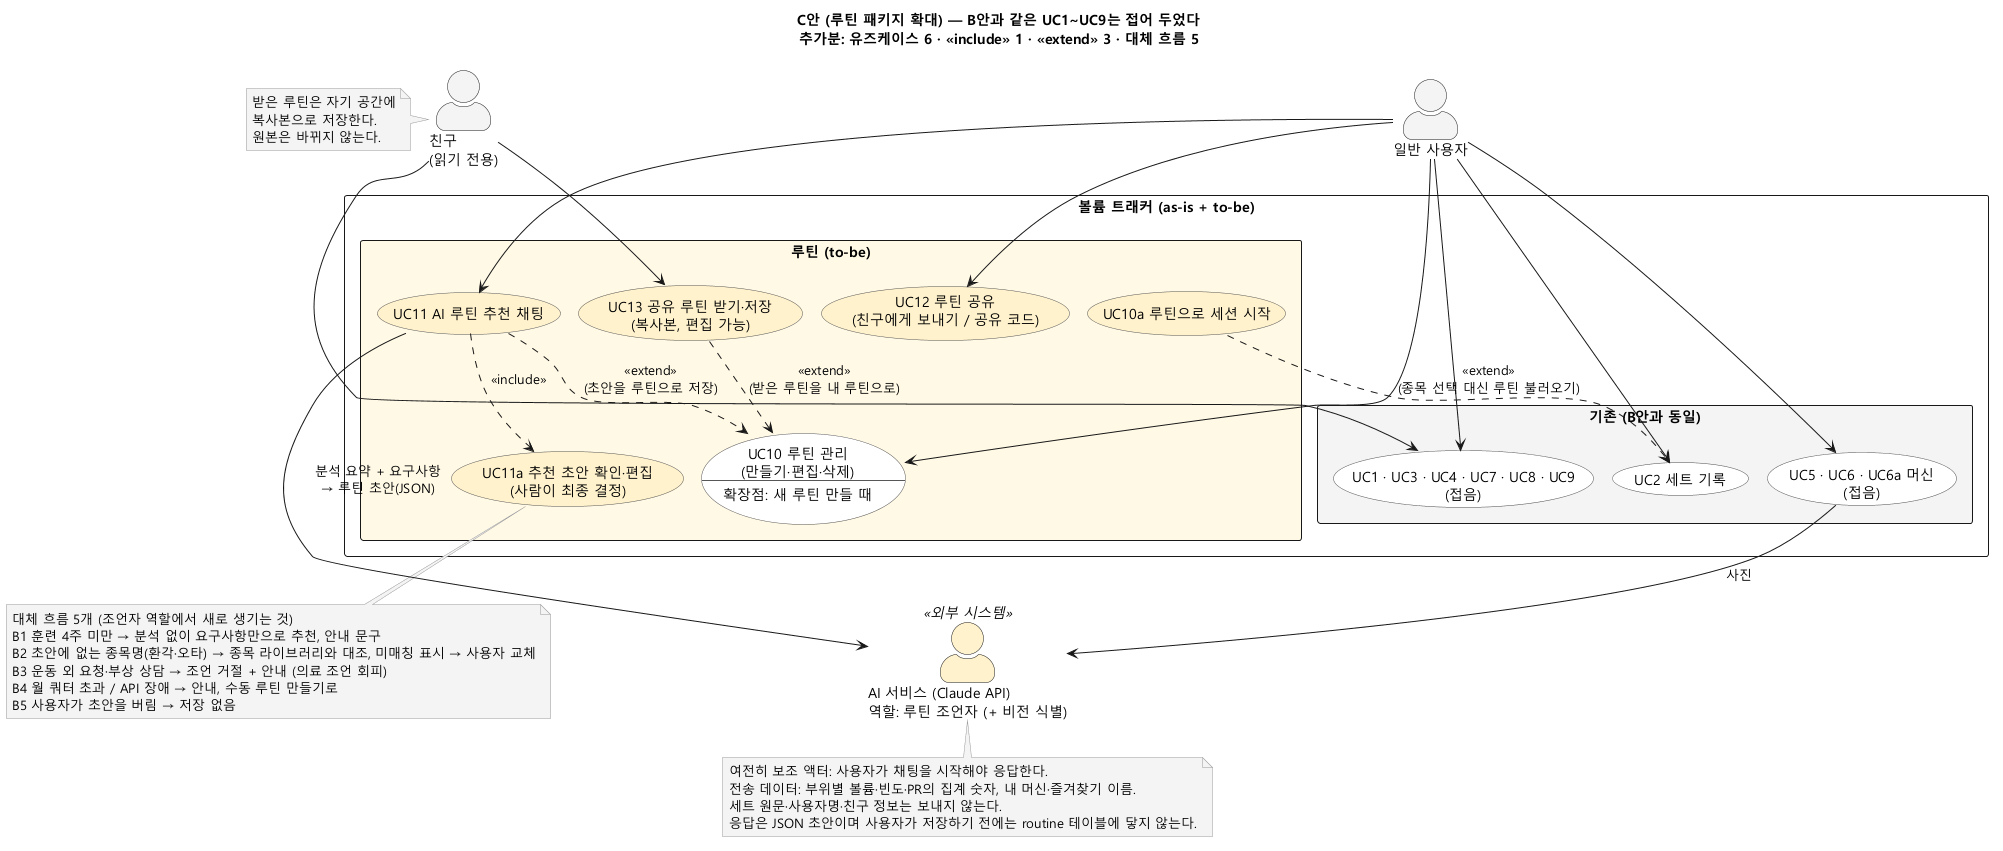

The diagram above was rendered by PlantUML. Its source (embedded in the PNG):
@startuml usecase-C-routine-focus
' C안 축약판 — 루틴 패키지만 펼치고, B안과 같은 UC1~UC9는 접었다. 발표 슬라이드용. 전체판은 usecase-C-with-llm-routine.puml.
!pragma layout smetana
skinparam defaultFontName "Malgun Gothic"
skinparam actorStyle awesome
skinparam usecase {
  BackgroundColor #FFFFFF
  BorderColor #555555
}
skinparam note {
  BackgroundColor #F4F4F4
  BorderColor #999999
}
skinparam packageStyle rectangle
top to bottom direction

title C안 (루틴 패키지 확대) — B안과 같은 UC1~UC9는 접어 두었다\n추가분: 유즈케이스 6 · «include» 1 · «extend» 3 · 대체 흐름 5

actor "일반 사용자" as user
actor "친구\n(읽기 전용)" as friend

rectangle "볼륨 트래커 (as-is + to-be)" {
  package "기존 (B안과 동일)" #F2F2F2 {
    usecase "UC2 세트 기록" as UC2
    usecase "UC1 · UC3 · UC4 · UC7 · UC8 · UC9\n(접음)" as UCx
    usecase "UC5 · UC6 · UC6a 머신\n(접음)" as UCm
  }
  package "루틴 (to-be)" #FFF9E6 {
    usecase UC10 as "UC10 루틴 관리
    (만들기·편집·삭제)
    --
    확장점: 새 루틴 만들 때"
    usecase "UC10a 루틴으로 세션 시작" as UC10a #FFF2CC
    usecase "UC11 AI 루틴 추천 채팅" as UC11 #FFF2CC
    usecase "UC11a 추천 초안 확인·편집\n(사람이 최종 결정)" as UC11a #FFF2CC
    usecase "UC12 루틴 공유\n(친구에게 보내기 / 공유 코드)" as UC12 #FFF2CC
    usecase "UC13 공유 루틴 받기·저장\n(복사본, 편집 가능)" as UC13 #FFF2CC
  }
}

actor "AI 서비스 (Claude API)\n역할: 루틴 조언자 (+ 비전 식별)" as ai <<외부 시스템>> #FFF2CC

user --> UC2
user --> UCx
user --> UCm
user --> UC10
user --> UC11
user --> UC12
friend --> UCx
friend --> UC13

UC10a ..> UC2 : <<extend>>\n(종목 선택 대신 루틴 불러오기)
UC11 ..> UC10 : <<extend>>\n(초안을 루틴으로 저장)
UC11 ..> UC11a : <<include>>
UC11 --> ai : 분석 요약 + 요구사항\n→ 루틴 초안(JSON)
UC13 ..> UC10 : <<extend>>\n(받은 루틴을 내 루틴으로)
UCm --> ai : 사진

note bottom of UC11a
  대체 흐름 5개 (조언자 역할에서 새로 생기는 것)
  B1 훈련 4주 미만 → 분석 없이 요구사항만으로 추천, 안내 문구
  B2 초안에 없는 종목명(환각·오타) → 종목 라이브러리와 대조, 미매칭 표시 → 사용자 교체
  B3 운동 외 요청·부상 상담 → 조언 거절 + 안내 (의료 조언 회피)
  B4 월 쿼터 초과 / API 장애 → 안내, 수동 루틴 만들기로
  B5 사용자가 초안을 버림 → 저장 없음
end note

note bottom of ai
  여전히 보조 액터: 사용자가 채팅을 시작해야 응답한다.
  전송 데이터: 부위별 볼륨·빈도·PR의 집계 숫자, 내 머신·즐겨찾기 이름.
  세트 원문·사용자명·친구 정보는 보내지 않는다.
  응답은 JSON 초안이며 사용자가 저장하기 전에는 routine 테이블에 닿지 않는다.
end note

note left of friend
  받은 루틴은 자기 공간에
  복사본으로 저장한다.
  원본은 바뀌지 않는다.
end note
@enduml